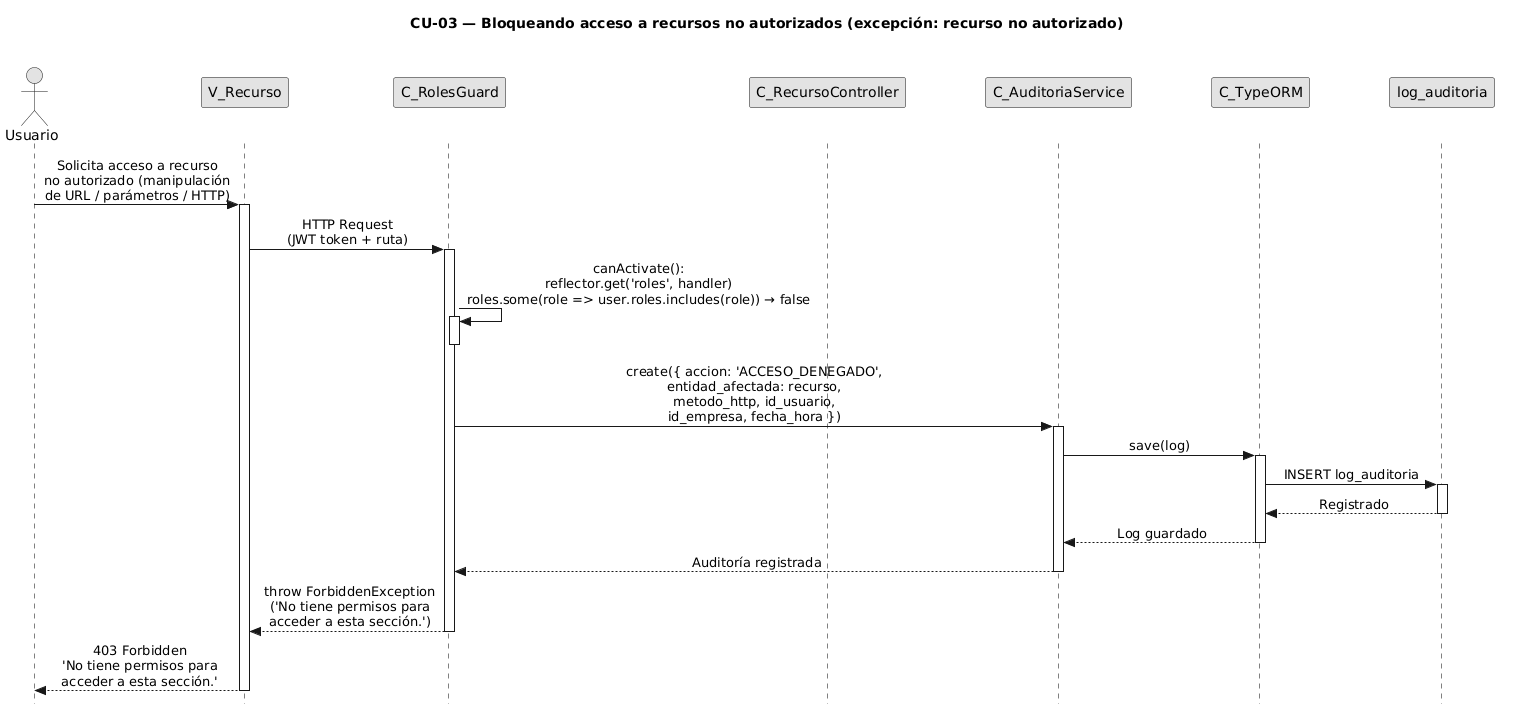

The diagram above was rendered by PlantUML. Its source (embedded in the PNG):
@startuml CU03-exc-recurso-no-autorizado
title CU-03 — Bloqueando acceso a recursos no autorizados (excepción: recurso no autorizado)

skinparam style strictuml
skinparam monochrome true
skinparam shadowing false
skinparam sequenceMessageAlign center
<style>
sequenceDiagram {
  participant {
    Margin 35
  }
  actor {
    Margin 15
  }
}
</style>
skinparam sequence {
  MessageAlign center
  LifeLineBorderColor black
}
hide footbox

actor "Usuario" as user
participant "V_Recurso" as view
participant "C_RolesGuard" as guard
participant "C_RecursoController" as ctrl
participant "C_AuditoriaService" as aud
participant "C_TypeORM" as orm
participant "log_auditoria" as aent

user -> view : Solicita acceso a recurso\nno autorizado (manipulación\nde URL / parámetros / HTTP)
activate view

view -> guard : HTTP Request\n(JWT token + ruta)
activate guard

guard -> guard : canActivate():\nreflector.get('roles', handler)\nroles.some(role => user.roles.includes(role)) → false
activate guard
deactivate guard

guard -> aud : create({ accion: 'ACCESO_DENEGADO',\nentidad_afectada: recurso,\nmetodo_http, id_usuario,\nid_empresa, fecha_hora })
activate aud

aud -> orm : save(log)
activate orm

orm -> aent : INSERT log_auditoria
activate aent
aent --> orm : Registrado
deactivate aent

orm --> aud : Log guardado
deactivate orm

aud --> guard : Auditoría registrada
deactivate aud

guard --> view : throw ForbiddenException\n('No tiene permisos para\nacceder a esta sección.')
deactivate guard

view --> user : 403 Forbidden\n'No tiene permisos para\nacceder a esta sección.'
deactivate view

@enduml